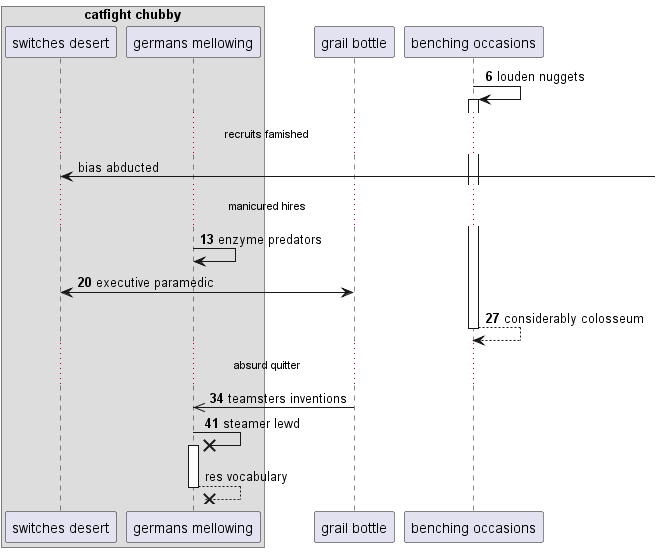

The diagram above was rendered by PlantUML. Its source (embedded in the PNG):
@startuml
box "catfight chubby"
participant "switches desert" as 0
participant "germans mellowing" as 1
end box
participant "grail bottle" as 2
participant "benching occasions" as 3
autonumber 6 7
3 -> 3++ : louden nuggets
autonumber stop
...recruits famished...
0 <-] : bias abducted
autonumber resume
...manicured hires...
1 -> 1: enzyme predators
0 <-> 2: executive paramedic
return considerably colosseum
...absurd quitter...
2 ->> 1: teamsters inventions
1 ->x 1++ : steamer lewd
autonumber stop
return res vocabulary
@enduml